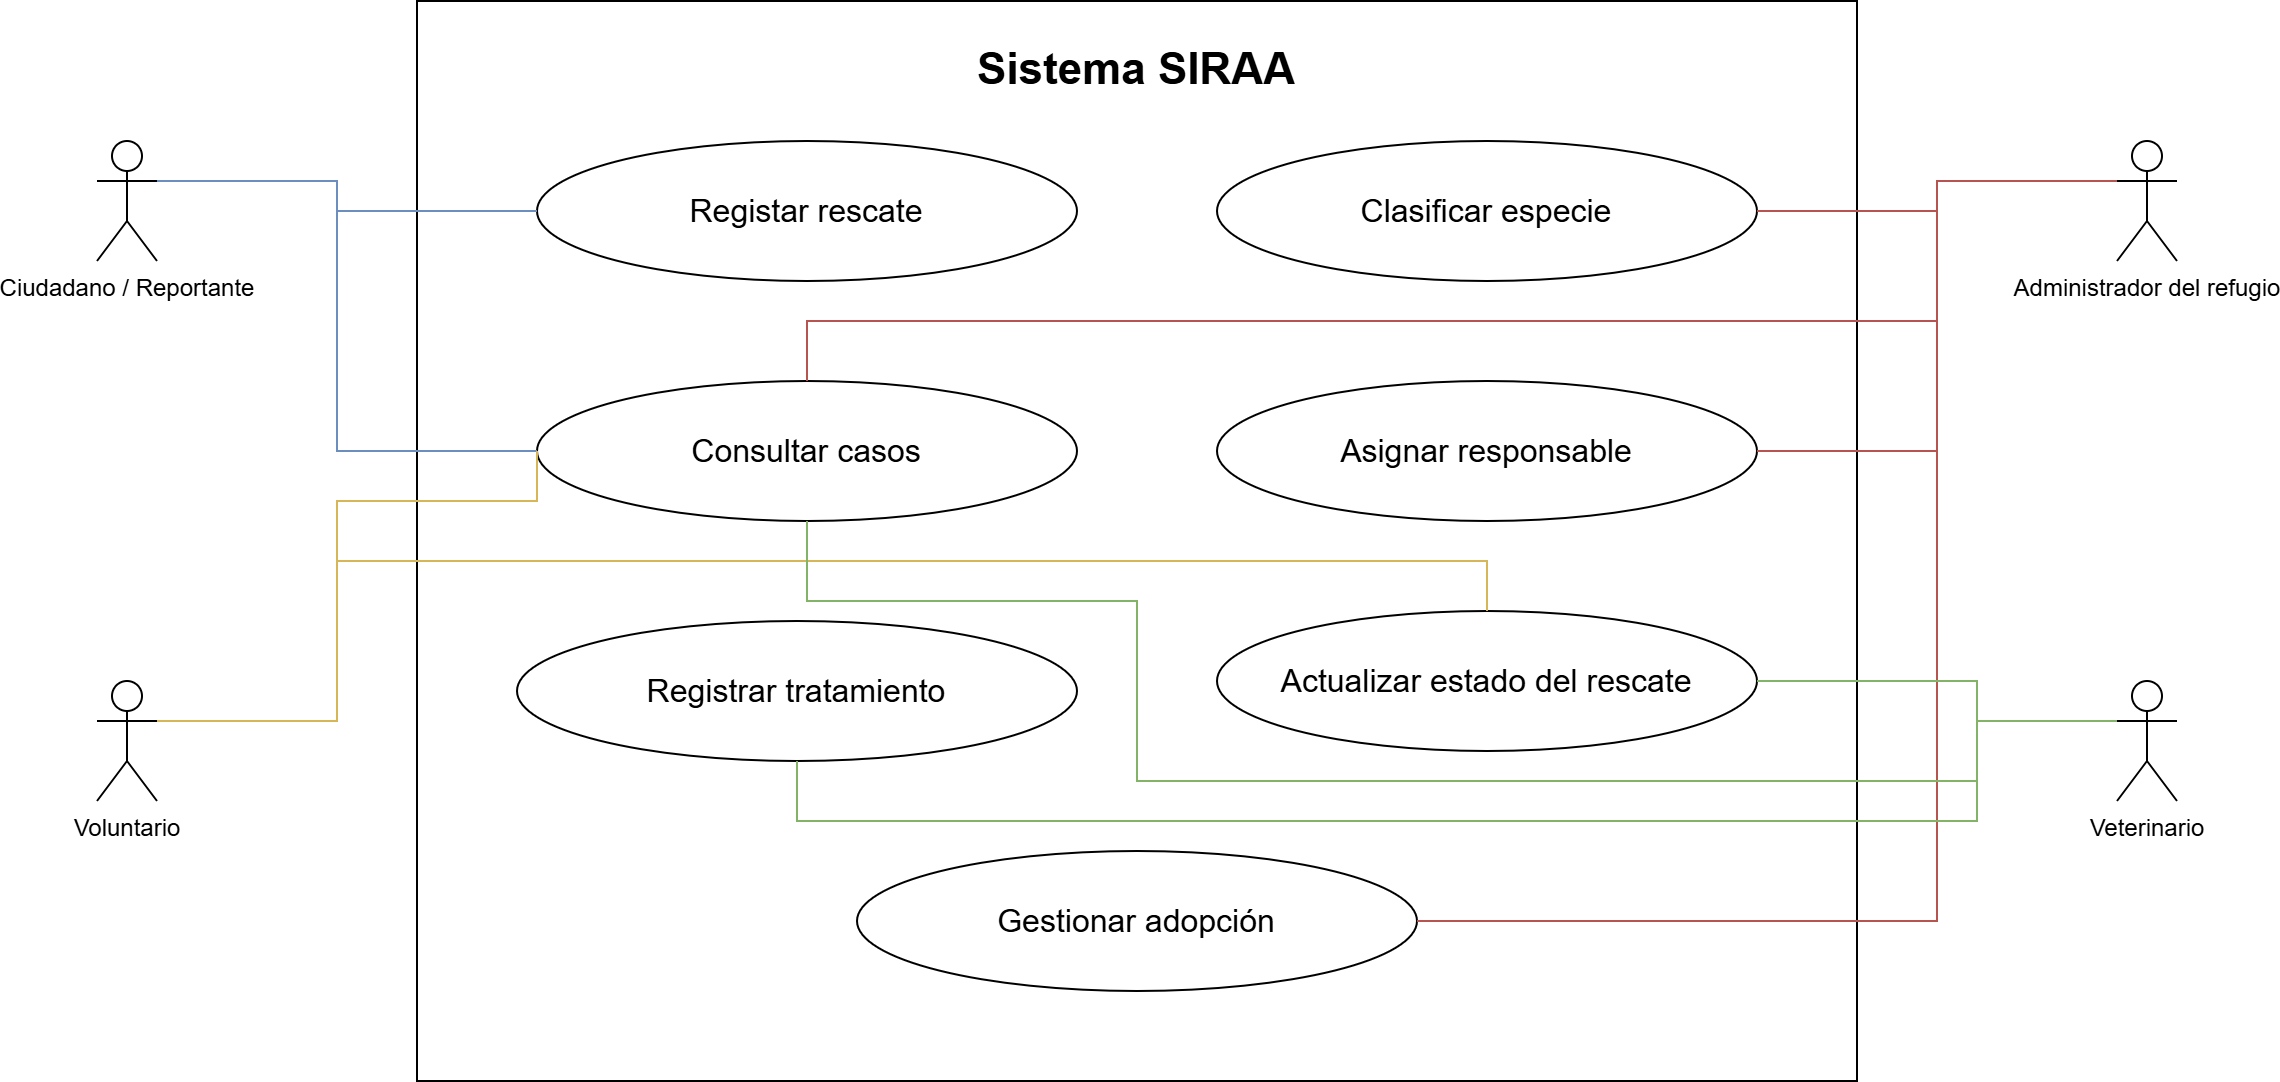

The diagram above was exported from draw.io. Its source (the exported page's mxGraphModel, read from the mxfile embedded in the PNG):
<mxGraphModel dx="1213" dy="828" grid="1" gridSize="10" guides="1" tooltips="1" connect="1" arrows="1" fold="1" page="1" pageScale="1" pageWidth="850" pageHeight="1100" math="0" shadow="0">
  <root>
    <mxCell id="0" />
    <mxCell id="1" parent="0" />
    <mxCell id="4XEMC7gHprPkj8kuM-r2-1" value="Ciudadano / Reportante" style="shape=umlActor;verticalLabelPosition=bottom;verticalAlign=top;html=1;" vertex="1" parent="1">
      <mxGeometry x="120" y="100" width="30" height="60" as="geometry" />
    </mxCell>
    <mxCell id="4XEMC7gHprPkj8kuM-r2-2" value="Voluntario" style="shape=umlActor;verticalLabelPosition=bottom;verticalAlign=top;html=1;" vertex="1" parent="1">
      <mxGeometry x="120" y="370" width="30" height="60" as="geometry" />
    </mxCell>
    <mxCell id="4XEMC7gHprPkj8kuM-r2-3" value="Veterinario" style="shape=umlActor;verticalLabelPosition=bottom;verticalAlign=top;html=1;" vertex="1" parent="1">
      <mxGeometry x="1130" y="370" width="30" height="60" as="geometry" />
    </mxCell>
    <mxCell id="4XEMC7gHprPkj8kuM-r2-4" value="Administrador del refugio" style="shape=umlActor;verticalLabelPosition=bottom;verticalAlign=top;html=1;" vertex="1" parent="1">
      <mxGeometry x="1130" y="100" width="30" height="60" as="geometry" />
    </mxCell>
    <mxCell id="4XEMC7gHprPkj8kuM-r2-6" value="" style="verticalLabelPosition=bottom;verticalAlign=top;html=1;shape=mxgraph.basic.rect;fillColor2=none;strokeWidth=1;size=20;indent=5;gradientColor=none;" vertex="1" parent="1">
      <mxGeometry x="280" y="30" width="720" height="540" as="geometry" />
    </mxCell>
    <mxCell id="4XEMC7gHprPkj8kuM-r2-7" value="Sistema SIRAA" style="text;html=1;whiteSpace=wrap;strokeColor=none;fillColor=none;align=center;verticalAlign=middle;rounded=0;fontStyle=1;fontSize=22;" vertex="1" parent="1">
      <mxGeometry x="545" y="50" width="190" height="30" as="geometry" />
    </mxCell>
    <mxCell id="4XEMC7gHprPkj8kuM-r2-9" value="Registar rescate" style="ellipse;whiteSpace=wrap;html=1;fontSize=16;" vertex="1" parent="1">
      <mxGeometry x="340" y="100" width="270" height="70" as="geometry" />
    </mxCell>
    <mxCell id="4XEMC7gHprPkj8kuM-r2-11" value="Consultar casos" style="ellipse;whiteSpace=wrap;html=1;fontSize=16;" vertex="1" parent="1">
      <mxGeometry x="340" y="220" width="270" height="70" as="geometry" />
    </mxCell>
    <mxCell id="4XEMC7gHprPkj8kuM-r2-12" value="Registrar tratamiento" style="ellipse;whiteSpace=wrap;html=1;fontSize=16;" vertex="1" parent="1">
      <mxGeometry x="330" y="340" width="280" height="70" as="geometry" />
    </mxCell>
    <mxCell id="4XEMC7gHprPkj8kuM-r2-13" value="Gestionar adopción" style="ellipse;whiteSpace=wrap;html=1;fontSize=16;" vertex="1" parent="1">
      <mxGeometry x="500" y="455" width="280" height="70" as="geometry" />
    </mxCell>
    <mxCell id="4XEMC7gHprPkj8kuM-r2-14" value="Clasificar especie" style="ellipse;whiteSpace=wrap;html=1;fontSize=16;" vertex="1" parent="1">
      <mxGeometry x="680" y="100" width="270" height="70" as="geometry" />
    </mxCell>
    <mxCell id="4XEMC7gHprPkj8kuM-r2-15" value="Asignar responsable" style="ellipse;whiteSpace=wrap;html=1;fontSize=16;" vertex="1" parent="1">
      <mxGeometry x="680" y="220" width="270" height="70" as="geometry" />
    </mxCell>
    <mxCell id="4XEMC7gHprPkj8kuM-r2-16" value="Actualizar estado del rescate" style="ellipse;whiteSpace=wrap;html=1;fontSize=16;" vertex="1" parent="1">
      <mxGeometry x="680" y="335" width="270" height="70" as="geometry" />
    </mxCell>
    <mxCell id="4XEMC7gHprPkj8kuM-r2-17" style="edgeStyle=orthogonalEdgeStyle;rounded=0;orthogonalLoop=1;jettySize=auto;html=1;exitX=1;exitY=0.3333333333333333;exitDx=0;exitDy=0;exitPerimeter=0;endArrow=none;endFill=0;fillColor=#dae8fc;strokeColor=#6c8ebf;" edge="1" parent="1" source="4XEMC7gHprPkj8kuM-r2-1" target="4XEMC7gHprPkj8kuM-r2-9">
      <mxGeometry relative="1" as="geometry">
        <mxPoint x="320" y="130" as="targetPoint" />
        <Array as="points">
          <mxPoint x="240" y="120" />
          <mxPoint x="240" y="135" />
        </Array>
      </mxGeometry>
    </mxCell>
    <mxCell id="4XEMC7gHprPkj8kuM-r2-18" style="edgeStyle=orthogonalEdgeStyle;rounded=0;orthogonalLoop=1;jettySize=auto;html=1;exitX=1;exitY=0.3333333333333333;exitDx=0;exitDy=0;exitPerimeter=0;entryX=0;entryY=0.5;entryDx=0;entryDy=0;endArrow=none;endFill=0;fillColor=#dae8fc;strokeColor=#6c8ebf;" edge="1" parent="1" source="4XEMC7gHprPkj8kuM-r2-1" target="4XEMC7gHprPkj8kuM-r2-11">
      <mxGeometry relative="1" as="geometry">
        <Array as="points">
          <mxPoint x="240" y="120" />
          <mxPoint x="240" y="255" />
        </Array>
      </mxGeometry>
    </mxCell>
    <mxCell id="4XEMC7gHprPkj8kuM-r2-19" style="edgeStyle=orthogonalEdgeStyle;rounded=0;orthogonalLoop=1;jettySize=auto;html=1;exitX=1;exitY=0.3333333333333333;exitDx=0;exitDy=0;exitPerimeter=0;entryX=0;entryY=0.5;entryDx=0;entryDy=0;endArrow=none;endFill=0;fillColor=#fff2cc;strokeColor=#d6b656;" edge="1" parent="1" source="4XEMC7gHprPkj8kuM-r2-2" target="4XEMC7gHprPkj8kuM-r2-11">
      <mxGeometry relative="1" as="geometry">
        <Array as="points">
          <mxPoint x="240" y="390" />
          <mxPoint x="240" y="280" />
          <mxPoint x="340" y="280" />
        </Array>
      </mxGeometry>
    </mxCell>
    <mxCell id="4XEMC7gHprPkj8kuM-r2-20" style="edgeStyle=orthogonalEdgeStyle;rounded=0;orthogonalLoop=1;jettySize=auto;html=1;exitX=1;exitY=0.3333333333333333;exitDx=0;exitDy=0;exitPerimeter=0;endArrow=none;endFill=0;fillColor=#fff2cc;strokeColor=#d6b656;" edge="1" parent="1" source="4XEMC7gHprPkj8kuM-r2-2" target="4XEMC7gHprPkj8kuM-r2-16">
      <mxGeometry relative="1" as="geometry">
        <Array as="points">
          <mxPoint x="240" y="390" />
          <mxPoint x="240" y="310" />
          <mxPoint x="815" y="310" />
        </Array>
      </mxGeometry>
    </mxCell>
    <mxCell id="4XEMC7gHprPkj8kuM-r2-23" style="edgeStyle=orthogonalEdgeStyle;rounded=0;orthogonalLoop=1;jettySize=auto;html=1;exitX=0;exitY=0.3333333333333333;exitDx=0;exitDy=0;exitPerimeter=0;entryX=1;entryY=0.5;entryDx=0;entryDy=0;endArrow=none;endFill=0;fillColor=#f8cecc;strokeColor=#b85450;" edge="1" parent="1" source="4XEMC7gHprPkj8kuM-r2-4" target="4XEMC7gHprPkj8kuM-r2-14">
      <mxGeometry relative="1" as="geometry" />
    </mxCell>
    <mxCell id="4XEMC7gHprPkj8kuM-r2-24" style="edgeStyle=orthogonalEdgeStyle;rounded=0;orthogonalLoop=1;jettySize=auto;html=1;exitX=0;exitY=0.3333333333333333;exitDx=0;exitDy=0;exitPerimeter=0;endArrow=none;endFill=0;fillColor=#f8cecc;strokeColor=#b85450;" edge="1" parent="1" source="4XEMC7gHprPkj8kuM-r2-4" target="4XEMC7gHprPkj8kuM-r2-11">
      <mxGeometry relative="1" as="geometry">
        <Array as="points">
          <mxPoint x="1040" y="120" />
          <mxPoint x="1040" y="190" />
          <mxPoint x="475" y="190" />
        </Array>
      </mxGeometry>
    </mxCell>
    <mxCell id="4XEMC7gHprPkj8kuM-r2-25" style="edgeStyle=orthogonalEdgeStyle;rounded=0;orthogonalLoop=1;jettySize=auto;html=1;exitX=0;exitY=0.3333333333333333;exitDx=0;exitDy=0;exitPerimeter=0;entryX=1;entryY=0.5;entryDx=0;entryDy=0;endArrow=none;endFill=0;fillColor=#f8cecc;strokeColor=#b85450;" edge="1" parent="1" source="4XEMC7gHprPkj8kuM-r2-4" target="4XEMC7gHprPkj8kuM-r2-15">
      <mxGeometry relative="1" as="geometry" />
    </mxCell>
    <mxCell id="4XEMC7gHprPkj8kuM-r2-26" style="edgeStyle=orthogonalEdgeStyle;rounded=0;orthogonalLoop=1;jettySize=auto;html=1;exitX=0;exitY=0.3333333333333333;exitDx=0;exitDy=0;exitPerimeter=0;entryX=1;entryY=0.5;entryDx=0;entryDy=0;endArrow=none;endFill=0;fillColor=#f8cecc;strokeColor=#b85450;" edge="1" parent="1" source="4XEMC7gHprPkj8kuM-r2-4" target="4XEMC7gHprPkj8kuM-r2-13">
      <mxGeometry relative="1" as="geometry">
        <Array as="points">
          <mxPoint x="1040" y="120" />
          <mxPoint x="1040" y="490" />
        </Array>
      </mxGeometry>
    </mxCell>
    <mxCell id="4XEMC7gHprPkj8kuM-r2-29" style="edgeStyle=orthogonalEdgeStyle;rounded=0;orthogonalLoop=1;jettySize=auto;html=1;exitX=0;exitY=0.3333333333333333;exitDx=0;exitDy=0;exitPerimeter=0;entryX=0.5;entryY=1;entryDx=0;entryDy=0;endArrow=none;endFill=0;fillColor=#d5e8d4;strokeColor=#82b366;" edge="1" parent="1" source="4XEMC7gHprPkj8kuM-r2-3" target="4XEMC7gHprPkj8kuM-r2-11">
      <mxGeometry relative="1" as="geometry">
        <Array as="points">
          <mxPoint x="1060" y="390" />
          <mxPoint x="1060" y="420" />
          <mxPoint x="640" y="420" />
          <mxPoint x="640" y="330" />
          <mxPoint x="475" y="330" />
        </Array>
      </mxGeometry>
    </mxCell>
    <mxCell id="4XEMC7gHprPkj8kuM-r2-30" style="edgeStyle=orthogonalEdgeStyle;rounded=0;orthogonalLoop=1;jettySize=auto;html=1;exitX=0;exitY=0.3333333333333333;exitDx=0;exitDy=0;exitPerimeter=0;entryX=0.5;entryY=1;entryDx=0;entryDy=0;endArrow=none;endFill=0;fillColor=#d5e8d4;strokeColor=#82b366;" edge="1" parent="1" source="4XEMC7gHprPkj8kuM-r2-3" target="4XEMC7gHprPkj8kuM-r2-12">
      <mxGeometry relative="1" as="geometry">
        <Array as="points">
          <mxPoint x="1060" y="390" />
          <mxPoint x="1060" y="440" />
          <mxPoint x="470" y="440" />
        </Array>
      </mxGeometry>
    </mxCell>
    <mxCell id="4XEMC7gHprPkj8kuM-r2-31" style="edgeStyle=orthogonalEdgeStyle;rounded=0;orthogonalLoop=1;jettySize=auto;html=1;exitX=0;exitY=0.3333333333333333;exitDx=0;exitDy=0;exitPerimeter=0;entryX=1;entryY=0.5;entryDx=0;entryDy=0;endArrow=none;endFill=0;fillColor=#d5e8d4;strokeColor=#82b366;" edge="1" parent="1" source="4XEMC7gHprPkj8kuM-r2-3" target="4XEMC7gHprPkj8kuM-r2-16">
      <mxGeometry relative="1" as="geometry">
        <Array as="points">
          <mxPoint x="1060" y="390" />
          <mxPoint x="1060" y="370" />
        </Array>
      </mxGeometry>
    </mxCell>
  </root>
</mxGraphModel>